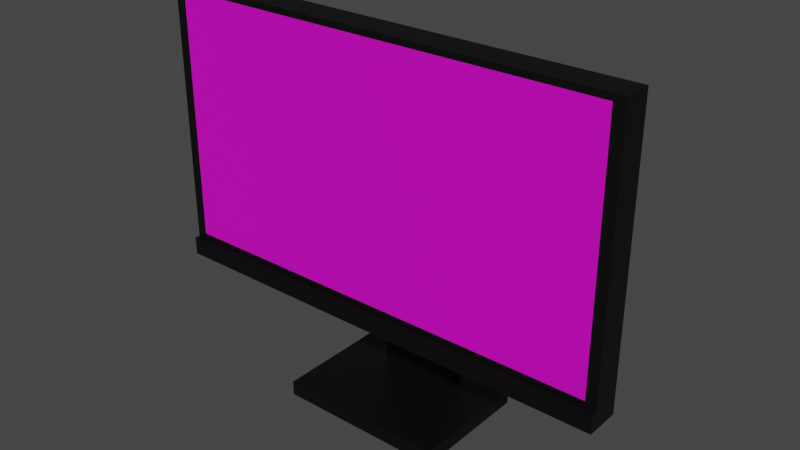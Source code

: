 # Source: Monitor.blend  (saved by Blender 3.6.11; exported with 4.5.12 LTS)
import bpy
from mathutils import Matrix  # noqa: F401  (used for matrix-valued properties, if any)

bpy.ops.wm.read_factory_settings(use_empty=True)
scene = bpy.context.scene
scene.name = 'Scene'

# ---- collections
col_collection = bpy.data.collections.new('Collection'); scene.collection.children.link(col_collection)

# ---- materials (node trees are filled in below, after node groups)
mat_body = bpy.data.materials.new('Body')
mat_body.alpha_threshold = 0.0
mat_body.use_transparent_shadow = False
mat_body.roughness = 0.5
mat_body.line_color = (0.0, 0.0, 0.0, 1.0)
mat_screen = bpy.data.materials.new('Screen')
mat_screen.use_transparent_shadow = False

# ---- material node trees
mat_body.use_nodes = True; mat_body.node_tree.nodes.clear()
_N = mat_body.node_tree.nodes; _L = mat_body.node_tree.links
n0 = _N.new('ShaderNodeOutputMaterial'); n0.name = 'Material Output'; n0.location = (300, 300)
n1 = _N.new('ShaderNodeBsdfPrincipled'); n1.name = 'Principled BSDF'; n1.location = (10, 300)
n1.distribution = 'GGX'
n1.subsurface_method = 'RANDOM_WALK_SKIN'
n1.inputs[0].default_value = (0.0, 0.0, 0.0, 1.0)
n1.inputs[3].default_value = 1.45
n1.inputs[27].default_value = (0.0, 0.0, 0.0, 1.0)
n1.inputs[28].default_value = 1.0
_L.new(n1.outputs[0], n0.inputs[0])
n0.is_active_output = True
mat_screen.use_nodes = True; mat_screen.node_tree.nodes.clear()
_N = mat_screen.node_tree.nodes; _L = mat_screen.node_tree.links
n0 = _N.new('ShaderNodeBsdfPrincipled'); n0.name = 'Principled BSDF'; n0.location = (10, 300)
n0.distribution = 'GGX'
n0.subsurface_method = 'RANDOM_WALK_SKIN'
n0.inputs[0].default_value = (0.8, 0.0, 0.6726, 1.0)
n0.inputs[3].default_value = 1.45
n0.inputs[27].default_value = (0.0, 0.0, 0.0, 1.0)
n0.inputs[28].default_value = 1.0
n1 = _N.new('ShaderNodeOutputMaterial'); n1.name = 'Material Output'; n1.location = (300, 300)
_L.new(n0.outputs[0], n1.inputs[0])
n1.is_active_output = True

# ---- world
world_world = bpy.data.worlds.new('World'); scene.world = world_world
world_world.use_nodes = True; world_world.node_tree.nodes.clear()
_N = world_world.node_tree.nodes; _L = world_world.node_tree.links
n0 = _N.new('ShaderNodeOutputWorld'); n0.name = 'World Output'; n0.location = (300, 300)
n1 = _N.new('ShaderNodeBackground'); n1.name = 'Background'; n1.location = (10, 300)
n1.inputs[0].default_value = (0.05088, 0.05088, 0.05088, 1.0)
_L.new(n1.outputs[0], n0.inputs[0])
n0.is_active_output = True
world_world.color = (0.05088, 0.05088, 0.05088)
world_world.use_sun_shadow = False
world_world.sun_shadow_jitter_overblur = 0.0

# ---- meshes
me_cube = bpy.data.meshes.new('Cube')
me_cube.from_pydata([(0.1668, 0.4831, 0.5527), (0.1668, 0.4831, -0.05362), (0.9533, -1.517, 1.203), (0.9533, -1.517, -0.7037), (-0.1668, 0.4831, 0.5527), (-0.1668, 0.4831, -0.05362), (-0.9533, -1.517, 1.203), (-0.9533, -1.517, -0.7037), (1.0, 0.4831, -0.8903), (1.0, -1.517, -0.8903), (-1.0, 0.4831, -0.8903), (-1.0, -1.517, -0.8903), (-1.0, -1.517, -0.7505), (-1.0, -1.517, 1.25), (1.0, -1.517, 1.25), (1.0, -1.517, -0.7505), (1.0, -1.882, -0.8903), (-1.0, -1.882, -0.8903), (-1.0, -1.882, -0.7505), (1.0, -1.882, -0.7505), (1.0, 0.4831, -0.7505), (-1.0, 0.4831, -0.7505), (1.0, 0.4831, 1.25), (-1.0, 0.4831, 1.25), (0.1668, 3.012, 0.5527), (0.1668, 3.012, -0.05362), (-0.1668, 3.012, 0.5527), (-0.1668, 3.012, -0.05362), (0.1668, 4.34, -0.05362), (-0.1668, 4.34, -0.05362), (-0.3619, -2.979, -1.529), (0.3619, -2.979, -1.529), (0.1668, 4.34, -1.529), (-0.1668, 4.34, -1.529), (0.1668, 3.012, -1.529), (-0.1668, 3.012, -1.529), (-0.3619, 5.431, -1.529), (0.3619, 5.431, -1.529), (0.3619, -2.979, -1.641), (-0.3619, -2.979, -1.641), (0.3619, 5.431, -1.641), (-0.3619, 5.431, -1.641)], [], [(22, 23, 13, 14), (3, 2, 6, 7), (12, 13, 23, 21), (21, 20, 8, 10), (20, 22, 14, 15), (4, 0, 24, 26), (10, 8, 9, 11), (11, 9, 16, 17), (12, 21, 10, 11), (20, 15, 9, 8), (7, 6, 13, 12), (2, 3, 15, 14), (6, 2, 14, 13), (3, 7, 12, 15), (19, 18, 17, 16), (15, 12, 18, 19), (9, 15, 19, 16), (12, 11, 17, 18), (5, 1, 20, 21), (1, 0, 22, 20), (4, 5, 21, 23), (0, 4, 23, 22), (27, 26, 29), (0, 1, 25, 24), (5, 4, 26, 27), (1, 5, 27, 25), (29, 26, 24, 28), (27, 29, 33, 35), (24, 25, 28), (25, 27, 35, 34), (28, 25, 34, 32), (29, 28, 32, 33), (37, 31, 38, 40), (31, 30, 39, 38), (38, 39, 41, 40), (30, 36, 41, 39), (34, 35, 30, 31), (33, 32, 37, 36), (32, 34, 31, 37), (35, 33, 36, 30), (36, 37, 40, 41)])
me_cube.polygons.foreach_set('material_index', [0, 1, 0, 0, 0, 0, 0, 0, 0, 0, 0, 0, 0, 0, 0, 0, 0, 0, 0, 0, 0, 0, 0, 0, 0, 0, 0, 0, 0, 0, 0, 0, 0, 0, 0, 0, 0, 0, 0, 0, 0])
_uv = me_cube.uv_layers.new(name='UVMap')
_uv.uv.foreach_set('vector', [0.625, 0.5, 0.875, 0.5, 0.875, 0.75, 0.625, 0.75, 0.3808, 0.7558, 0.6192, 0.7558, 0.6192, 0.9942, 0.3808, 0.9942, 0.375, 0.0, 0.625, 0.0, 0.625, 0.25, 0.375, 0.25, 0.375, 0.25, 0.375, 0.5, 0.375, 0.5, 0.375, 0.25, 0.375, 0.5, 0.625, 0.5, 0.625, 0.75, 0.375, 0.75, 0.5379, 0.3371, 0.5379, 0.4129, 0.5379, 0.4129, 0.5379, 0.3371, 0.125, 0.5, 0.375, 0.5, 0.375, 0.75, 0.125, 0.75, 0.125, 0.75, 0.375, 0.75, 0.375, 0.75, 0.125, 0.75, 0.375, 0.0, 0.375, 0.25, 0.375, 0.25, 0.375, 0.0, 0.375, 0.5, 0.375, 0.75, 0.375, 0.75, 0.375, 0.5, 0.3808, 0.9942, 0.6192, 0.9942, 0.625, 1.0, 0.375, 1.0, 0.6192, 0.7558, 0.3808, 0.7558, 0.375, 0.75, 0.625, 0.75, 0.6192, 0.9942, 0.6192, 0.7558, 0.625, 0.75, 0.625, 1.0, 0.3808, 0.7558, 0.3808, 0.9942, 0.375, 1.0, 0.375, 0.75, 0.375, 0.75, 0.375, 1.0, 0.375, 1.0, 0.375, 0.75, 0.375, 0.75, 0.375, 1.0, 0.375, 1.0, 0.375, 0.75, 0.375, 0.75, 0.375, 0.75, 0.375, 0.75, 0.375, 0.75, 0.375, 0.0, 0.375, 0.0, 0.375, 0.0, 0.375, 0.0, 0.4621, 0.3371, 0.4621, 0.4129, 0.375, 0.5, 0.375, 0.25, 0.4621, 0.4129, 0.5379, 0.4129, 0.625, 0.5, 0.375, 0.5, 0.5379, 0.3371, 0.4621, 0.3371, 0.375, 0.25, 0.625, 0.25, 0.5379, 0.4129, 0.5379, 0.3371, 0.625, 0.25, 0.625, 0.5, 0.4621, 0.3371, 0.5379, 0.3371, 0.4621, 0.3371, 0.5379, 0.4129, 0.4621, 0.4129, 0.4621, 0.4129, 0.5379, 0.4129, 0.4621, 0.3371, 0.5379, 0.3371, 0.5379, 0.3371, 0.4621, 0.3371, 0.4621, 0.4129, 0.4621, 0.3371, 0.4621, 0.3371, 0.4621, 0.4129, 0.4621, 0.3371, 0.5379, 0.3371, 0.5379, 0.4129, 0.4621, 0.4129, 0.4621, 0.3371, 0.4621, 0.3371, 0.4621, 0.3371, 0.4621, 0.3371, 0.5379, 0.4129, 0.4621, 0.4129, 0.4621, 0.4129, 0.4621, 0.4129, 0.4621, 0.3371, 0.4621, 0.3371, 0.4621, 0.4129, 0.4621, 0.4129, 0.4621, 0.4129, 0.4621, 0.4129, 0.4621, 0.4129, 0.4621, 0.3371, 0.4621, 0.4129, 0.4621, 0.4129, 0.4621, 0.3371, 0.4621, 0.4129, 0.4621, 0.4129, 0.4621, 0.4129, 0.4621, 0.4129, 0.4621, 0.4129, 0.4621, 0.3371, 0.4621, 0.3371, 0.4621, 0.4129, 0.4621, 0.4129, 0.4621, 0.3371, 0.4621, 0.3371, 0.4621, 0.4129, 0.4621, 0.3371, 0.4621, 0.3371, 0.4621, 0.3371, 0.4621, 0.3371, 0.4621, 0.4129, 0.4621, 0.3371, 0.4621, 0.3371, 0.4621, 0.4129, 0.4621, 0.3371, 0.4621, 0.4129, 0.4621, 0.4129, 0.4621, 0.3371, 0.4621, 0.4129, 0.4621, 0.4129, 0.4621, 0.4129, 0.4621, 0.4129, 0.4621, 0.3371, 0.4621, 0.3371, 0.4621, 0.3371, 0.4621, 0.3371, 0.4621, 0.3371, 0.4621, 0.4129, 0.4621, 0.4129, 0.4621, 0.3371])
me_cube.materials.append(mat_body)
me_cube.materials.append(mat_screen)
me_cube.use_mirror_vertex_groups = False
me_cube.update()

# ---- objects
ob_cube = bpy.data.objects.new('Cube', me_cube)

# ---- transforms, parenting, visibility, modifiers, constraints
ob_cube.location = (-2.693e-09, 0.008806, 0.2517)
ob_cube.scale = (0.2726, 0.01704, 0.1533)
ob_cube.lock_rotations_4d = False
ob_cube.empty_display_type = 'ARROWS'
ob_cube.lineart.crease_threshold = 0.0

# ---- collection membership
col_collection.objects.link(ob_cube)

# ---- scene / render settings (as saved in the file)
scene.frame_start = 1; scene.frame_end = 250; scene.frame_set(0)
scene.render.engine = 'BLENDER_EEVEE_NEXT'
scene.cycles.sampling_pattern = 'TABULATED_SOBOL'
scene.view_settings.view_transform = 'Filmic'
bpy.context.view_layer.update()

# ---- added for rendering (the .blend has no active camera and no usable light): camera, sun
cam_auto = bpy.data.cameras.new('AutoCamera')
cam_auto.lens = 50.0
cam_auto.sensor_width = 36.0
cam_auto.clip_end = 1000.0
ob_auto_camera = bpy.data.objects.new('AutoCamera', cam_auto)
scene.collection.objects.link(ob_auto_camera)
ob_auto_camera.location = (0.66351, -0.766518, 0.752517)
ob_auto_camera.rotation_euler = (1.09748, -7.21219e-08, 0.694738)
scene.camera = ob_auto_camera
light_auto_sun = bpy.data.lights.new('AutoSun', 'SUN')
light_auto_sun.energy = 3.0
light_auto_sun.angle = 0.0523599
ob_auto_sun = bpy.data.objects.new('AutoSun', light_auto_sun)
scene.collection.objects.link(ob_auto_sun)
ob_auto_sun.rotation_euler = (0.872665, 0.174533, 0.523599)
bpy.context.view_layer.update()
